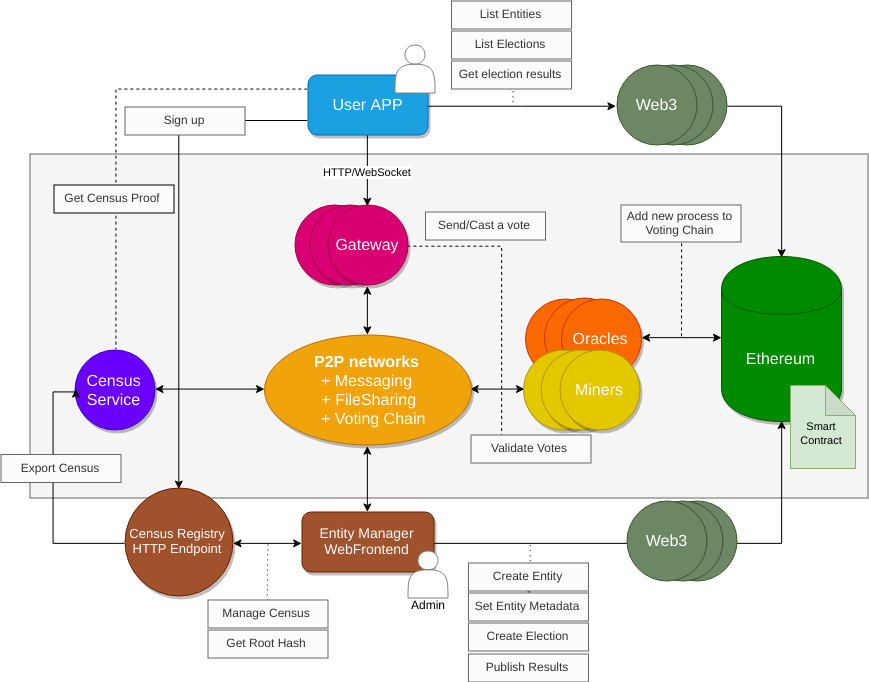

The diagram above was exported from draw.io. Its source (the exported page's mxGraphModel, read from the mxfile embedded in the PNG):
<mxGraphModel dx="2234" dy="1214" grid="0" gridSize="10" guides="1" tooltips="1" connect="1" arrows="1" fold="1" page="1" pageScale="1" pageWidth="1169" pageHeight="827" math="0" shadow="0">
  <root>
    <mxCell id="0" />
    <mxCell id="1" parent="0" />
    <mxCell id="CtaN3FM71srPevUHVDR5-1" value="" style="rounded=0;whiteSpace=wrap;html=1;fillColor=#f5f5f5;strokeColor=#666666;fontColor=#333333;" parent="1" vertex="1">
      <mxGeometry x="151.5" y="239.5" width="838" height="344" as="geometry" />
    </mxCell>
    <mxCell id="eCU1015ZPJ6ZAG96V-RS-8" value="" style="ellipse;whiteSpace=wrap;html=1;aspect=fixed;fillColor=#fa6800;strokeColor=#C73500;fontColor=#ffffff;shadow=1;" vertex="1" parent="1">
      <mxGeometry x="647" y="384.5" width="80" height="80" as="geometry" />
    </mxCell>
    <mxCell id="eCU1015ZPJ6ZAG96V-RS-7" value="" style="ellipse;whiteSpace=wrap;html=1;aspect=fixed;fillColor=#fa6800;strokeColor=#C73500;fontColor=#ffffff;shadow=1;" vertex="1" parent="1">
      <mxGeometry x="666" y="383.5" width="80" height="80" as="geometry" />
    </mxCell>
    <mxCell id="eCU1015ZPJ6ZAG96V-RS-4" value="&lt;span style=&quot;font-size: 16px ; white-space: normal&quot;&gt;Oracles&lt;/span&gt;" style="ellipse;whiteSpace=wrap;html=1;aspect=fixed;fillColor=#fa6800;strokeColor=#C73500;fontColor=#ffffff;shadow=1;" vertex="1" parent="1">
      <mxGeometry x="683" y="384.5" width="80" height="80" as="geometry" />
    </mxCell>
    <mxCell id="9NQYMxGwLk5t_WAIQFmX-80" style="edgeStyle=orthogonalEdgeStyle;rounded=0;orthogonalLoop=1;jettySize=auto;html=1;exitX=1;exitY=0.5;exitDx=0;exitDy=0;entryX=0.5;entryY=0;entryDx=0;entryDy=0;startArrow=none;startFill=0;endArrow=classic;endFill=1;" parent="1" source="9NQYMxGwLk5t_WAIQFmX-78" target="9NQYMxGwLk5t_WAIQFmX-6" edge="1">
      <mxGeometry relative="1" as="geometry" />
    </mxCell>
    <mxCell id="9NQYMxGwLk5t_WAIQFmX-78" value="" style="ellipse;whiteSpace=wrap;html=1;aspect=fixed;fillColor=#6d8764;strokeColor=#3A5431;fontColor=#ffffff;" parent="1" vertex="1">
      <mxGeometry x="768.5" y="150.5" width="80" height="80" as="geometry" />
    </mxCell>
    <mxCell id="9NQYMxGwLk5t_WAIQFmX-77" value="" style="ellipse;whiteSpace=wrap;html=1;aspect=fixed;fillColor=#6d8764;strokeColor=#3A5431;fontColor=#ffffff;" parent="1" vertex="1">
      <mxGeometry x="754.5" y="150.5" width="80" height="80" as="geometry" />
    </mxCell>
    <mxCell id="9NQYMxGwLk5t_WAIQFmX-47" style="edgeStyle=orthogonalEdgeStyle;rounded=0;orthogonalLoop=1;jettySize=auto;html=1;exitX=0;exitY=0.5;exitDx=0;exitDy=0;entryX=1;entryY=0.5;entryDx=0;entryDy=0;startArrow=classic;startFill=1;" parent="1" source="9NQYMxGwLk5t_WAIQFmX-19" target="9NQYMxGwLk5t_WAIQFmX-7" edge="1">
      <mxGeometry relative="1" as="geometry" />
    </mxCell>
    <mxCell id="9NQYMxGwLk5t_WAIQFmX-14" value="" style="ellipse;whiteSpace=wrap;html=1;aspect=fixed;fillColor=#d80073;strokeColor=#A50040;fontColor=#ffffff;shadow=1;" parent="1" vertex="1">
      <mxGeometry x="416.5" y="290.5" width="80" height="80" as="geometry" />
    </mxCell>
    <mxCell id="9NQYMxGwLk5t_WAIQFmX-13" value="" style="ellipse;whiteSpace=wrap;html=1;aspect=fixed;fillColor=#d80073;strokeColor=#A50040;fontColor=#ffffff;shadow=1;" parent="1" vertex="1">
      <mxGeometry x="431.5" y="290.5" width="80" height="80" as="geometry" />
    </mxCell>
    <mxCell id="9NQYMxGwLk5t_WAIQFmX-8" value="HTTP/WebSocket" style="edgeStyle=orthogonalEdgeStyle;rounded=0;orthogonalLoop=1;jettySize=auto;html=1;exitX=0.5;exitY=1;exitDx=0;exitDy=0;entryX=0.5;entryY=0;entryDx=0;entryDy=0;" parent="1" source="9NQYMxGwLk5t_WAIQFmX-1" target="9NQYMxGwLk5t_WAIQFmX-5" edge="1">
      <mxGeometry relative="1" as="geometry" />
    </mxCell>
    <mxCell id="9NQYMxGwLk5t_WAIQFmX-24" style="edgeStyle=orthogonalEdgeStyle;rounded=0;orthogonalLoop=1;jettySize=auto;html=1;exitX=0;exitY=0.25;exitDx=0;exitDy=0;entryX=0.5;entryY=0;entryDx=0;entryDy=0;dashed=1;endArrow=none;endFill=0;" parent="1" source="9NQYMxGwLk5t_WAIQFmX-1" target="9NQYMxGwLk5t_WAIQFmX-2" edge="1">
      <mxGeometry relative="1" as="geometry" />
    </mxCell>
    <mxCell id="9NQYMxGwLk5t_WAIQFmX-35" value="" style="edgeStyle=orthogonalEdgeStyle;rounded=0;orthogonalLoop=1;jettySize=auto;html=1;exitX=0;exitY=0.75;exitDx=0;exitDy=0;entryX=0.5;entryY=0;entryDx=0;entryDy=0;" parent="1" source="9NQYMxGwLk5t_WAIQFmX-1" target="9NQYMxGwLk5t_WAIQFmX-33" edge="1">
      <mxGeometry relative="1" as="geometry" />
    </mxCell>
    <mxCell id="9NQYMxGwLk5t_WAIQFmX-60" style="edgeStyle=orthogonalEdgeStyle;rounded=0;orthogonalLoop=1;jettySize=auto;html=1;exitX=1;exitY=0.5;exitDx=0;exitDy=0;dashed=1;startArrow=none;startFill=0;endArrow=none;endFill=0;entryX=0.25;entryY=0;entryDx=0;entryDy=0;" parent="1" source="9NQYMxGwLk5t_WAIQFmX-5" target="9NQYMxGwLk5t_WAIQFmX-66" edge="1">
      <mxGeometry relative="1" as="geometry">
        <Array as="points" />
        <mxPoint x="622" y="475" as="targetPoint" />
      </mxGeometry>
    </mxCell>
    <mxCell id="9NQYMxGwLk5t_WAIQFmX-79" style="edgeStyle=orthogonalEdgeStyle;rounded=0;orthogonalLoop=1;jettySize=auto;html=1;entryX=0;entryY=0.5;entryDx=0;entryDy=0;startArrow=none;startFill=0;endArrow=classic;endFill=1;" parent="1" source="9NQYMxGwLk5t_WAIQFmX-1" target="9NQYMxGwLk5t_WAIQFmX-9" edge="1">
      <mxGeometry relative="1" as="geometry" />
    </mxCell>
    <mxCell id="9NQYMxGwLk5t_WAIQFmX-1" value="&lt;font style=&quot;font-size: 16px&quot;&gt;User APP&lt;/font&gt;" style="rounded=1;whiteSpace=wrap;html=1;fillColor=#1ba1e2;strokeColor=#006EAF;fontColor=#ffffff;shadow=1;" parent="1" vertex="1">
      <mxGeometry x="429.5" y="160.5" width="120" height="60" as="geometry" />
    </mxCell>
    <mxCell id="9NQYMxGwLk5t_WAIQFmX-15" style="edgeStyle=orthogonalEdgeStyle;rounded=0;orthogonalLoop=1;jettySize=auto;html=1;entryX=0;entryY=0.5;entryDx=0;entryDy=0;startArrow=classic;startFill=1;" parent="1" source="9NQYMxGwLk5t_WAIQFmX-2" target="9NQYMxGwLk5t_WAIQFmX-7" edge="1">
      <mxGeometry relative="1" as="geometry" />
    </mxCell>
    <mxCell id="9NQYMxGwLk5t_WAIQFmX-2" value="&lt;font style=&quot;font-size: 16px&quot;&gt;Census&lt;br&gt;Service&lt;br&gt;&lt;/font&gt;" style="ellipse;whiteSpace=wrap;html=1;aspect=fixed;fillColor=#6a00ff;strokeColor=#3700CC;fontColor=#ffffff;shadow=1;" parent="1" vertex="1">
      <mxGeometry x="196.5" y="435.5" width="80" height="80" as="geometry" />
    </mxCell>
    <mxCell id="9NQYMxGwLk5t_WAIQFmX-16" style="edgeStyle=orthogonalEdgeStyle;rounded=0;orthogonalLoop=1;jettySize=auto;html=1;exitX=0.5;exitY=0;exitDx=0;exitDy=0;entryX=0.5;entryY=1;entryDx=0;entryDy=0;startArrow=classic;startFill=1;" parent="1" source="9NQYMxGwLk5t_WAIQFmX-3" target="9NQYMxGwLk5t_WAIQFmX-7" edge="1">
      <mxGeometry relative="1" as="geometry" />
    </mxCell>
    <mxCell id="9NQYMxGwLk5t_WAIQFmX-18" style="edgeStyle=orthogonalEdgeStyle;rounded=0;orthogonalLoop=1;jettySize=auto;html=1;entryX=0.5;entryY=1;entryDx=0;entryDy=0;" parent="1" source="9NQYMxGwLk5t_WAIQFmX-3" target="9NQYMxGwLk5t_WAIQFmX-6" edge="1">
      <mxGeometry relative="1" as="geometry">
        <mxPoint x="816.5" y="500.5" as="targetPoint" />
      </mxGeometry>
    </mxCell>
    <mxCell id="9NQYMxGwLk5t_WAIQFmX-3" value="&lt;font style=&quot;font-size: 14px&quot;&gt;Entity Manager&lt;br&gt;WebFrontend&lt;br&gt;&lt;/font&gt;" style="rounded=1;whiteSpace=wrap;html=1;fillColor=#a0522d;strokeColor=#6D1F00;fontColor=#ffffff;shadow=1;" parent="1" vertex="1">
      <mxGeometry x="423.5" y="597.5" width="132" height="60" as="geometry" />
    </mxCell>
    <mxCell id="9NQYMxGwLk5t_WAIQFmX-46" style="edgeStyle=orthogonalEdgeStyle;rounded=0;orthogonalLoop=1;jettySize=auto;html=1;exitX=1;exitY=0.5;exitDx=0;exitDy=0;startArrow=classic;startFill=1;" parent="1" source="eCU1015ZPJ6ZAG96V-RS-4" target="9NQYMxGwLk5t_WAIQFmX-6" edge="1">
      <mxGeometry relative="1" as="geometry" />
    </mxCell>
    <mxCell id="9NQYMxGwLk5t_WAIQFmX-12" style="edgeStyle=orthogonalEdgeStyle;rounded=0;orthogonalLoop=1;jettySize=auto;html=1;exitX=0.5;exitY=1;exitDx=0;exitDy=0;entryX=0.5;entryY=0;entryDx=0;entryDy=0;startArrow=classic;startFill=1;" parent="1" source="9NQYMxGwLk5t_WAIQFmX-5" target="9NQYMxGwLk5t_WAIQFmX-7" edge="1">
      <mxGeometry relative="1" as="geometry" />
    </mxCell>
    <mxCell id="9NQYMxGwLk5t_WAIQFmX-5" value="&lt;font style=&quot;font-size: 16px&quot;&gt;Gateway&lt;/font&gt;" style="ellipse;whiteSpace=wrap;html=1;aspect=fixed;fillColor=#d80073;strokeColor=#A50040;fontColor=#ffffff;shadow=1;" parent="1" vertex="1">
      <mxGeometry x="449.5" y="290.5" width="80" height="80" as="geometry" />
    </mxCell>
    <mxCell id="9NQYMxGwLk5t_WAIQFmX-6" value="&lt;span style=&quot;font-size: 16px&quot;&gt;Ethereum&lt;/span&gt;" style="shape=cylinder;whiteSpace=wrap;html=1;boundedLbl=1;backgroundOutline=1;fillColor=#008a00;strokeColor=#005700;fontColor=#ffffff;shadow=1;" parent="1" vertex="1">
      <mxGeometry x="843" y="342" width="120" height="165" as="geometry" />
    </mxCell>
    <mxCell id="9NQYMxGwLk5t_WAIQFmX-7" value="&lt;font style=&quot;font-size: 16px&quot;&gt;&lt;b&gt;P2P networks&lt;br&gt;&lt;/b&gt;+ Messaging&lt;br&gt;&amp;nbsp;+ FileSharing&lt;br&gt;&amp;nbsp; &amp;nbsp;+ Voting Chain&lt;br&gt;&lt;/font&gt;" style="ellipse;whiteSpace=wrap;html=1;fillColor=#f0a30a;strokeColor=#BD7000;fontColor=#ffffff;shadow=1;align=center;" parent="1" vertex="1">
      <mxGeometry x="386" y="420.5" width="207" height="110" as="geometry" />
    </mxCell>
    <mxCell id="9NQYMxGwLk5t_WAIQFmX-9" value="&lt;font style=&quot;font-size: 16px&quot;&gt;Web3&lt;/font&gt;" style="ellipse;whiteSpace=wrap;html=1;aspect=fixed;fillColor=#6d8764;strokeColor=#3A5431;fontColor=#ffffff;" parent="1" vertex="1">
      <mxGeometry x="738.5" y="150.5" width="80" height="80" as="geometry" />
    </mxCell>
    <mxCell id="9NQYMxGwLk5t_WAIQFmX-26" value="Get Census Proof" style="rounded=0;whiteSpace=wrap;html=1;fillColor=#FCFCFC;strokeColor=#000000;fontColor=#333333;fontStyle=0" parent="1" vertex="1">
      <mxGeometry x="175.5" y="270.5" width="120" height="28" as="geometry" />
    </mxCell>
    <mxCell id="9NQYMxGwLk5t_WAIQFmX-31" value="Sign up" style="rounded=0;whiteSpace=wrap;html=1;fillColor=#FCFCFC;strokeColor=#666666;fontColor=#333333;fontStyle=0" parent="1" vertex="1">
      <mxGeometry x="246.5" y="192.5" width="120" height="28" as="geometry" />
    </mxCell>
    <mxCell id="9NQYMxGwLk5t_WAIQFmX-34" style="edgeStyle=orthogonalEdgeStyle;rounded=0;orthogonalLoop=1;jettySize=auto;html=1;exitX=1;exitY=0.5;exitDx=0;exitDy=0;entryX=0;entryY=0.5;entryDx=0;entryDy=0;startArrow=classic;startFill=1;" parent="1" source="9NQYMxGwLk5t_WAIQFmX-33" target="9NQYMxGwLk5t_WAIQFmX-3" edge="1">
      <mxGeometry relative="1" as="geometry" />
    </mxCell>
    <mxCell id="eCU1015ZPJ6ZAG96V-RS-1" style="edgeStyle=orthogonalEdgeStyle;rounded=0;orthogonalLoop=1;jettySize=auto;html=1;entryX=0;entryY=0.5;entryDx=0;entryDy=0;exitX=0;exitY=0.5;exitDx=0;exitDy=0;" edge="1" parent="1" source="9NQYMxGwLk5t_WAIQFmX-33" target="9NQYMxGwLk5t_WAIQFmX-2">
      <mxGeometry relative="1" as="geometry">
        <Array as="points">
          <mxPoint x="175" y="628" />
          <mxPoint x="175" y="476" />
        </Array>
      </mxGeometry>
    </mxCell>
    <mxCell id="9NQYMxGwLk5t_WAIQFmX-33" value="&lt;font style=&quot;font-size: 13px&quot;&gt;Census Registry&lt;br&gt;HTTP Endpoint&lt;/font&gt;" style="ellipse;whiteSpace=wrap;html=1;aspect=fixed;fillColor=#a0522d;strokeColor=#6D1F00;fontColor=#ffffff;shadow=1;" parent="1" vertex="1">
      <mxGeometry x="246.5" y="573.5" width="108" height="108" as="geometry" />
    </mxCell>
    <mxCell id="9NQYMxGwLk5t_WAIQFmX-37" value="" style="shape=actor;whiteSpace=wrap;html=1;strokeColor=#808080;" parent="1" vertex="1">
      <mxGeometry x="529.5" y="636.5" width="40" height="47" as="geometry" />
    </mxCell>
    <mxCell id="9NQYMxGwLk5t_WAIQFmX-40" value="" style="shape=actor;whiteSpace=wrap;html=1;strokeColor=#808080;" parent="1" vertex="1">
      <mxGeometry x="516.5" y="130.5" width="40" height="48" as="geometry" />
    </mxCell>
    <mxCell id="9NQYMxGwLk5t_WAIQFmX-51" style="edgeStyle=orthogonalEdgeStyle;rounded=0;orthogonalLoop=1;jettySize=auto;html=1;exitX=0.5;exitY=0;exitDx=0;exitDy=0;startArrow=none;startFill=0;endArrow=none;endFill=0;dashed=1;dashPattern=1 4;" parent="1" source="9NQYMxGwLk5t_WAIQFmX-42" edge="1">
      <mxGeometry relative="1" as="geometry">
        <mxPoint x="389.5" y="627.5" as="targetPoint" />
      </mxGeometry>
    </mxCell>
    <mxCell id="9NQYMxGwLk5t_WAIQFmX-42" value="Manage Census" style="rounded=0;whiteSpace=wrap;html=1;fillColor=#FCFCFC;strokeColor=#666666;fontColor=#333333;fontStyle=0" parent="1" vertex="1">
      <mxGeometry x="329.5" y="685.5" width="120" height="28" as="geometry" />
    </mxCell>
    <mxCell id="9NQYMxGwLk5t_WAIQFmX-52" style="edgeStyle=orthogonalEdgeStyle;rounded=0;orthogonalLoop=1;jettySize=auto;html=1;exitX=0.5;exitY=0;exitDx=0;exitDy=0;dashed=1;startArrow=none;startFill=0;endArrow=none;endFill=0;" parent="1" source="9NQYMxGwLk5t_WAIQFmX-43" edge="1">
      <mxGeometry relative="1" as="geometry">
        <mxPoint x="650.5" y="657.5" as="targetPoint" />
      </mxGeometry>
    </mxCell>
    <mxCell id="9NQYMxGwLk5t_WAIQFmX-43" value="Set Entity Metadata" style="rounded=0;whiteSpace=wrap;html=1;fillColor=#FCFCFC;strokeColor=#666666;fontColor=#333333;fontStyle=0" parent="1" vertex="1">
      <mxGeometry x="590" y="678.5" width="120" height="28" as="geometry" />
    </mxCell>
    <mxCell id="9NQYMxGwLk5t_WAIQFmX-44" value="Create Election" style="rounded=0;whiteSpace=wrap;html=1;fillColor=#FCFCFC;strokeColor=#666666;fontColor=#333333;fontStyle=0" parent="1" vertex="1">
      <mxGeometry x="590" y="708.5" width="120" height="28" as="geometry" />
    </mxCell>
    <mxCell id="9NQYMxGwLk5t_WAIQFmX-45" value="Publish Results" style="rounded=0;whiteSpace=wrap;html=1;fillColor=#FCFCFC;strokeColor=#666666;fontColor=#333333;fontStyle=0" parent="1" vertex="1">
      <mxGeometry x="590" y="739.5" width="120" height="28" as="geometry" />
    </mxCell>
    <mxCell id="9NQYMxGwLk5t_WAIQFmX-48" value="List Entities" style="rounded=0;whiteSpace=wrap;html=1;fillColor=#FCFCFC;strokeColor=#666666;fontColor=#333333;fontStyle=0" parent="1" vertex="1">
      <mxGeometry x="573" y="86.5" width="120" height="28" as="geometry" />
    </mxCell>
    <mxCell id="9NQYMxGwLk5t_WAIQFmX-49" value="List Elections" style="rounded=0;whiteSpace=wrap;html=1;fillColor=#FCFCFC;strokeColor=#666666;fontColor=#333333;fontStyle=0" parent="1" vertex="1">
      <mxGeometry x="573" y="116.5" width="120" height="28" as="geometry" />
    </mxCell>
    <mxCell id="9NQYMxGwLk5t_WAIQFmX-59" style="edgeStyle=orthogonalEdgeStyle;rounded=0;orthogonalLoop=1;jettySize=auto;html=1;exitX=0.5;exitY=1;exitDx=0;exitDy=0;startArrow=none;startFill=0;endArrow=none;endFill=0;dashed=1;dashPattern=1 4;" parent="1" source="9NQYMxGwLk5t_WAIQFmX-55" edge="1">
      <mxGeometry relative="1" as="geometry">
        <mxPoint x="633.5" y="190.5" as="targetPoint" />
      </mxGeometry>
    </mxCell>
    <mxCell id="9NQYMxGwLk5t_WAIQFmX-55" value="Get election results" style="rounded=0;whiteSpace=wrap;html=1;fillColor=#FCFCFC;strokeColor=#666666;fontColor=#333333;fontStyle=0" parent="1" vertex="1">
      <mxGeometry x="573" y="146.5" width="120" height="28" as="geometry" />
    </mxCell>
    <mxCell id="9NQYMxGwLk5t_WAIQFmX-61" value="Send/Cast a vote" style="rounded=0;whiteSpace=wrap;html=1;fillColor=#FCFCFC;strokeColor=#666666;fontColor=#333333;fontStyle=0" parent="1" vertex="1">
      <mxGeometry x="547" y="297.5" width="120" height="28" as="geometry" />
    </mxCell>
    <mxCell id="9NQYMxGwLk5t_WAIQFmX-63" value="Get Root Hash" style="rounded=0;whiteSpace=wrap;html=1;fillColor=#FCFCFC;strokeColor=#666666;fontColor=#333333;fontStyle=0" parent="1" vertex="1">
      <mxGeometry x="329.5" y="715.5" width="120" height="28" as="geometry" />
    </mxCell>
    <mxCell id="9NQYMxGwLk5t_WAIQFmX-64" value="Add new process to Voting Chain" style="rounded=0;whiteSpace=wrap;html=1;fillColor=#FCFCFC;strokeColor=#666666;fontColor=#333333;fontStyle=0" parent="1" vertex="1">
      <mxGeometry x="742.5" y="290.5" width="120" height="37" as="geometry" />
    </mxCell>
    <mxCell id="9NQYMxGwLk5t_WAIQFmX-66" value="Validate Votes" style="rounded=0;whiteSpace=wrap;html=1;fillColor=#FCFCFC;strokeColor=#666666;fontColor=#333333;fontStyle=0" parent="1" vertex="1">
      <mxGeometry x="592.5" y="520.5" width="120" height="28" as="geometry" />
    </mxCell>
    <mxCell id="9NQYMxGwLk5t_WAIQFmX-72" style="edgeStyle=orthogonalEdgeStyle;rounded=0;orthogonalLoop=1;jettySize=auto;html=1;exitX=0.5;exitY=0;exitDx=0;exitDy=0;dashed=1;dashPattern=1 4;startArrow=none;startFill=0;endArrow=none;endFill=0;" parent="1" source="9NQYMxGwLk5t_WAIQFmX-71" edge="1">
      <mxGeometry relative="1" as="geometry">
        <mxPoint x="650.5" y="627.5" as="targetPoint" />
      </mxGeometry>
    </mxCell>
    <mxCell id="9NQYMxGwLk5t_WAIQFmX-71" value="Create Entity" style="rounded=0;whiteSpace=wrap;html=1;fillColor=#FCFCFC;strokeColor=#666666;fontColor=#333333;fontStyle=0" parent="1" vertex="1">
      <mxGeometry x="590" y="648.5" width="120" height="28" as="geometry" />
    </mxCell>
    <mxCell id="9NQYMxGwLk5t_WAIQFmX-76" value="&lt;font&gt;&lt;br&gt;&lt;font style=&quot;font-size: 11px&quot;&gt;Smart Contract&lt;/font&gt;&lt;/font&gt;" style="shape=note;whiteSpace=wrap;html=1;backgroundOutline=1;darkOpacity=0.05;strokeColor=#82b366;fillColor=#d5e8d4;" parent="1" vertex="1">
      <mxGeometry x="912" y="471" width="65" height="83" as="geometry" />
    </mxCell>
    <mxCell id="CtaN3FM71srPevUHVDR5-2" value="" style="ellipse;whiteSpace=wrap;html=1;aspect=fixed;fillColor=#6d8764;strokeColor=#3A5431;fontColor=#ffffff;" parent="1" vertex="1">
      <mxGeometry x="778.5" y="586.5" width="80" height="80" as="geometry" />
    </mxCell>
    <mxCell id="CtaN3FM71srPevUHVDR5-3" value="" style="ellipse;whiteSpace=wrap;html=1;aspect=fixed;fillColor=#6d8764;strokeColor=#3A5431;fontColor=#ffffff;" parent="1" vertex="1">
      <mxGeometry x="764.5" y="586.5" width="80" height="80" as="geometry" />
    </mxCell>
    <mxCell id="CtaN3FM71srPevUHVDR5-4" value="&lt;font style=&quot;font-size: 16px&quot;&gt;Web3&lt;/font&gt;" style="ellipse;whiteSpace=wrap;html=1;aspect=fixed;fillColor=#6d8764;strokeColor=#3A5431;fontColor=#ffffff;" parent="1" vertex="1">
      <mxGeometry x="748.5" y="586.5" width="80" height="80" as="geometry" />
    </mxCell>
    <mxCell id="9NQYMxGwLk5t_WAIQFmX-19" value="" style="ellipse;whiteSpace=wrap;html=1;aspect=fixed;fillColor=#e3c800;strokeColor=#B09500;fontColor=#ffffff;shadow=1;" parent="1" vertex="1">
      <mxGeometry x="645" y="435.5" width="80" height="80" as="geometry" />
    </mxCell>
    <mxCell id="9NQYMxGwLk5t_WAIQFmX-20" value="" style="ellipse;whiteSpace=wrap;html=1;aspect=fixed;fillColor=#e3c800;strokeColor=#B09500;fontColor=#ffffff;shadow=1;" parent="1" vertex="1">
      <mxGeometry x="662.5" y="435.5" width="80" height="80" as="geometry" />
    </mxCell>
    <mxCell id="9NQYMxGwLk5t_WAIQFmX-4" value="&lt;span style=&quot;font-size: 16px&quot;&gt;Miners&lt;/span&gt;" style="ellipse;whiteSpace=wrap;html=1;aspect=fixed;fillColor=#e3c800;strokeColor=#B09500;fontColor=#ffffff;shadow=1;" parent="1" vertex="1">
      <mxGeometry x="681.5" y="435.5" width="80" height="80" as="geometry" />
    </mxCell>
    <mxCell id="eCU1015ZPJ6ZAG96V-RS-11" style="edgeStyle=orthogonalEdgeStyle;rounded=0;orthogonalLoop=1;jettySize=auto;html=1;exitX=0.5;exitY=1;exitDx=0;exitDy=0;dashed=1;startArrow=none;startFill=0;endArrow=none;endFill=0;" edge="1" parent="1" source="9NQYMxGwLk5t_WAIQFmX-64">
      <mxGeometry relative="1" as="geometry">
        <Array as="points" />
        <mxPoint x="540" y="341" as="sourcePoint" />
        <mxPoint x="803" y="422" as="targetPoint" />
      </mxGeometry>
    </mxCell>
    <mxCell id="eCU1015ZPJ6ZAG96V-RS-12" value="Export Census" style="rounded=0;whiteSpace=wrap;html=1;fillColor=#FCFCFC;strokeColor=#666666;fontColor=#333333;fontStyle=0" vertex="1" parent="1">
      <mxGeometry x="122.5" y="540" width="120" height="28" as="geometry" />
    </mxCell>
    <mxCell id="eCU1015ZPJ6ZAG96V-RS-15" value="Admin" style="text;html=1;resizable=0;points=[];autosize=1;align=left;verticalAlign=top;spacingTop=-4;" vertex="1" parent="1">
      <mxGeometry x="531" y="681" width="44" height="14" as="geometry" />
    </mxCell>
  </root>
</mxGraphModel>